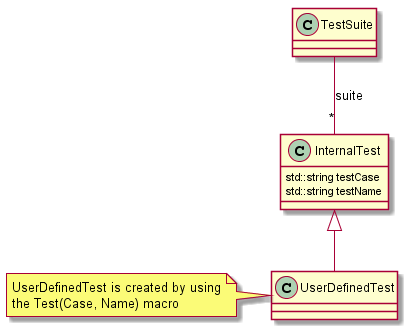

The diagram above was rendered by PlantUML. Its source (embedded in the PNG):
@startuml
    class InternalTest {
        std::string testCase
        std::string testName
    }
    class UserDefinedTest {
    }
    class TestSuite {
    }
    TestSuite -down- "*" InternalTest : suite
    UserDefinedTest -up-|> InternalTest
    note "UserDefinedTest is created by using\nthe Test(Case, Name) macro" as N1
    UserDefinedTest -left- N1
@enduml